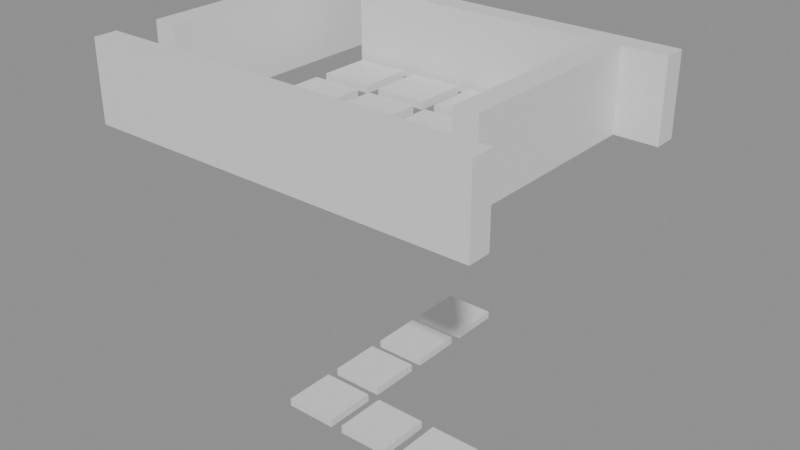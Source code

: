 # Source: building_lego.blend  (saved by Blender 5.0.119; exported with 4.5.12 LTS)
import bpy
from mathutils import Matrix  # noqa: F401  (used for matrix-valued properties, if any)

bpy.ops.wm.read_factory_settings(use_empty=True)
scene = bpy.context.scene
scene.name = 'Scene'

# ---- collections
col_01_paredes_externas = bpy.data.collections.new('01_Paredes_Externas'); scene.collection.children.link(col_01_paredes_externas)
col_04_moveis_decoracoes = bpy.data.collections.new('04_Moveis_Decoracoes'); scene.collection.children.link(col_04_moveis_decoracoes)

# ---- materials (node trees are filled in below, after node groups)
mat_mat_parede_externa = bpy.data.materials.new('Mat_Parede_Externa')
mat_mat_moveis = bpy.data.materials.new('Mat_Moveis')

# ---- material node trees
mat_mat_parede_externa.use_nodes = True; mat_mat_parede_externa.node_tree.nodes.clear()
_N = mat_mat_parede_externa.node_tree.nodes; _L = mat_mat_parede_externa.node_tree.links
n0 = _N.new('ShaderNodeBsdfPrincipled'); n0.name = 'BSDF - Pré-fundamentado'; n0.location = (-200, 100)
n1 = _N.new('ShaderNodeOutputMaterial'); n1.name = 'Saída de material'; n1.location = (200, 100)
_L.new(n0.outputs[0], n1.inputs[0])
n1.is_active_output = True
mat_mat_moveis.use_nodes = True; mat_mat_moveis.node_tree.nodes.clear()
_N = mat_mat_moveis.node_tree.nodes; _L = mat_mat_moveis.node_tree.links
n0 = _N.new('ShaderNodeBsdfPrincipled'); n0.name = 'BSDF - Pré-fundamentado'; n0.location = (-200, 100)
n1 = _N.new('ShaderNodeOutputMaterial'); n1.name = 'Saída de material'; n1.location = (200, 100)
_L.new(n0.outputs[0], n1.inputs[0])
n1.is_active_output = True

# ---- meshes
me_bloco_sandstone_post_1600_2745_z30 = bpy.data.meshes.new('Bloco_sandstone_post_1600_2745_z30')
me_bloco_sandstone_post_1600_2745_z30.from_pydata([(-0.5, -0.175, -0.6), (0.5, -0.175, -0.6), (0.5, 0.175, -0.6), (-0.5, 0.175, -0.6), (-0.5, -0.175, 0.6), (0.5, -0.175, 0.6), (0.5, 0.175, 0.6), (-0.5, 0.175, 0.6)], [], [(0, 1, 2, 3), (4, 7, 6, 5), (0, 4, 5, 1), (2, 6, 7, 3), (0, 3, 7, 4), (1, 5, 6, 2)])
me_bloco_sandstone_post_1600_2745_z30.materials.append(mat_mat_parede_externa)
me_bloco_sandstone_post_1600_2745_z30.update()
me_bloco_sandstone_wall_1601_2745_z30 = bpy.data.meshes.new('Bloco_sandstone_wall_1601_2745_z30')
me_bloco_sandstone_wall_1601_2745_z30.from_pydata([(-0.5, -0.175, -0.6), (0.5, -0.175, -0.6), (0.5, 0.175, -0.6), (-0.5, 0.175, -0.6), (-0.5, -0.175, 0.6), (0.5, -0.175, 0.6), (0.5, 0.175, 0.6), (-0.5, 0.175, 0.6)], [], [(0, 1, 2, 3), (4, 7, 6, 5), (0, 4, 5, 1), (2, 6, 7, 3), (0, 3, 7, 4), (1, 5, 6, 2)])
me_bloco_sandstone_wall_1601_2745_z30.materials.append(mat_mat_parede_externa)
me_bloco_sandstone_wall_1601_2745_z30.update()
me_bloco_sandstone_wall_1602_2745_z30 = bpy.data.meshes.new('Bloco_sandstone_wall_1602_2745_z30')
me_bloco_sandstone_wall_1602_2745_z30.from_pydata([(-0.5, -0.175, -0.6), (0.5, -0.175, -0.6), (0.5, 0.175, -0.6), (-0.5, 0.175, -0.6), (-0.5, -0.175, 0.6), (0.5, -0.175, 0.6), (0.5, 0.175, 0.6), (-0.5, 0.175, 0.6)], [], [(0, 1, 2, 3), (4, 7, 6, 5), (0, 4, 5, 1), (2, 6, 7, 3), (0, 3, 7, 4), (1, 5, 6, 2)])
me_bloco_sandstone_wall_1602_2745_z30.materials.append(mat_mat_parede_externa)
me_bloco_sandstone_wall_1602_2745_z30.update()
me_bloco_sandstone_wall_1603_2745_z30 = bpy.data.meshes.new('Bloco_sandstone_wall_1603_2745_z30')
me_bloco_sandstone_wall_1603_2745_z30.from_pydata([(-0.5, -0.175, -0.6), (0.5, -0.175, -0.6), (0.5, 0.175, -0.6), (-0.5, 0.175, -0.6), (-0.5, -0.175, 0.6), (0.5, -0.175, 0.6), (0.5, 0.175, 0.6), (-0.5, 0.175, 0.6)], [], [(0, 1, 2, 3), (4, 7, 6, 5), (0, 4, 5, 1), (2, 6, 7, 3), (0, 3, 7, 4), (1, 5, 6, 2)])
me_bloco_sandstone_wall_1603_2745_z30.materials.append(mat_mat_parede_externa)
me_bloco_sandstone_wall_1603_2745_z30.update()
me_bloco_sandstone_wall_1604_2745_z30 = bpy.data.meshes.new('Bloco_sandstone_wall_1604_2745_z30')
me_bloco_sandstone_wall_1604_2745_z30.from_pydata([(-0.5, -0.175, -0.6), (0.5, -0.175, -0.6), (0.5, 0.175, -0.6), (-0.5, 0.175, -0.6), (-0.5, -0.175, 0.6), (0.5, -0.175, 0.6), (0.5, 0.175, 0.6), (-0.5, 0.175, 0.6)], [], [(0, 1, 2, 3), (4, 7, 6, 5), (0, 4, 5, 1), (2, 6, 7, 3), (0, 3, 7, 4), (1, 5, 6, 2)])
me_bloco_sandstone_wall_1604_2745_z30.materials.append(mat_mat_parede_externa)
me_bloco_sandstone_wall_1604_2745_z30.update()
me_bloco_sandstone_wall_1605_2745_z30 = bpy.data.meshes.new('Bloco_sandstone_wall_1605_2745_z30')
me_bloco_sandstone_wall_1605_2745_z30.from_pydata([(-0.5, -0.175, -0.6), (0.5, -0.175, -0.6), (0.5, 0.175, -0.6), (-0.5, 0.175, -0.6), (-0.5, -0.175, 0.6), (0.5, -0.175, 0.6), (0.5, 0.175, 0.6), (-0.5, 0.175, 0.6)], [], [(0, 1, 2, 3), (4, 7, 6, 5), (0, 4, 5, 1), (2, 6, 7, 3), (0, 3, 7, 4), (1, 5, 6, 2)])
me_bloco_sandstone_wall_1605_2745_z30.materials.append(mat_mat_parede_externa)
me_bloco_sandstone_wall_1605_2745_z30.update()
me_bloco_sandstone_wall_1601_2749_z30 = bpy.data.meshes.new('Bloco_sandstone_wall_1601_2749_z30')
me_bloco_sandstone_wall_1601_2749_z30.from_pydata([(-0.5, -0.175, -0.6), (0.5, -0.175, -0.6), (0.5, 0.175, -0.6), (-0.5, 0.175, -0.6), (-0.5, -0.175, 0.6), (0.5, -0.175, 0.6), (0.5, 0.175, 0.6), (-0.5, 0.175, 0.6)], [], [(0, 1, 2, 3), (4, 7, 6, 5), (0, 4, 5, 1), (2, 6, 7, 3), (0, 3, 7, 4), (1, 5, 6, 2)])
me_bloco_sandstone_wall_1601_2749_z30.materials.append(mat_mat_parede_externa)
me_bloco_sandstone_wall_1601_2749_z30.update()
me_bloco_sandstone_wall_1602_2749_z30 = bpy.data.meshes.new('Bloco_sandstone_wall_1602_2749_z30')
me_bloco_sandstone_wall_1602_2749_z30.from_pydata([(-0.5, -0.175, -0.6), (0.5, -0.175, -0.6), (0.5, 0.175, -0.6), (-0.5, 0.175, -0.6), (-0.5, -0.175, 0.6), (0.5, -0.175, 0.6), (0.5, 0.175, 0.6), (-0.5, 0.175, 0.6)], [], [(0, 1, 2, 3), (4, 7, 6, 5), (0, 4, 5, 1), (2, 6, 7, 3), (0, 3, 7, 4), (1, 5, 6, 2)])
me_bloco_sandstone_wall_1602_2749_z30.materials.append(mat_mat_parede_externa)
me_bloco_sandstone_wall_1602_2749_z30.update()
me_bloco_sandstone_wall_1603_2749_z30 = bpy.data.meshes.new('Bloco_sandstone_wall_1603_2749_z30')
me_bloco_sandstone_wall_1603_2749_z30.from_pydata([(-0.5, -0.175, -0.6), (0.5, -0.175, -0.6), (0.5, 0.175, -0.6), (-0.5, 0.175, -0.6), (-0.5, -0.175, 0.6), (0.5, -0.175, 0.6), (0.5, 0.175, 0.6), (-0.5, 0.175, 0.6)], [], [(0, 1, 2, 3), (4, 7, 6, 5), (0, 4, 5, 1), (2, 6, 7, 3), (0, 3, 7, 4), (1, 5, 6, 2)])
me_bloco_sandstone_wall_1603_2749_z30.materials.append(mat_mat_parede_externa)
me_bloco_sandstone_wall_1603_2749_z30.update()
me_bloco_sandstone_wall_1604_2749_z30 = bpy.data.meshes.new('Bloco_sandstone_wall_1604_2749_z30')
me_bloco_sandstone_wall_1604_2749_z30.from_pydata([(-0.5, -0.175, -0.6), (0.5, -0.175, -0.6), (0.5, 0.175, -0.6), (-0.5, 0.175, -0.6), (-0.5, -0.175, 0.6), (0.5, -0.175, 0.6), (0.5, 0.175, 0.6), (-0.5, 0.175, 0.6)], [], [(0, 1, 2, 3), (4, 7, 6, 5), (0, 4, 5, 1), (2, 6, 7, 3), (0, 3, 7, 4), (1, 5, 6, 2)])
me_bloco_sandstone_wall_1604_2749_z30.materials.append(mat_mat_parede_externa)
me_bloco_sandstone_wall_1604_2749_z30.update()
me_bloco_sandstone_wall_1605_2749_z30 = bpy.data.meshes.new('Bloco_sandstone_wall_1605_2749_z30')
me_bloco_sandstone_wall_1605_2749_z30.from_pydata([(-0.5, -0.175, -0.6), (0.5, -0.175, -0.6), (0.5, 0.175, -0.6), (-0.5, 0.175, -0.6), (-0.5, -0.175, 0.6), (0.5, -0.175, 0.6), (0.5, 0.175, 0.6), (-0.5, 0.175, 0.6)], [], [(0, 1, 2, 3), (4, 7, 6, 5), (0, 4, 5, 1), (2, 6, 7, 3), (0, 3, 7, 4), (1, 5, 6, 2)])
me_bloco_sandstone_wall_1605_2749_z30.materials.append(mat_mat_parede_externa)
me_bloco_sandstone_wall_1605_2749_z30.update()
me_bloco_sandstone_wall_1600_2746_z30 = bpy.data.meshes.new('Bloco_sandstone_wall_1600_2746_z30')
me_bloco_sandstone_wall_1600_2746_z30.from_pydata([(-0.175, -0.5, -0.6), (0.175, -0.5, -0.6), (0.175, 0.5, -0.6), (-0.175, 0.5, -0.6), (-0.175, -0.5, 0.6), (0.175, -0.5, 0.6), (0.175, 0.5, 0.6), (-0.175, 0.5, 0.6)], [], [(0, 1, 2, 3), (4, 7, 6, 5), (0, 4, 5, 1), (2, 6, 7, 3), (0, 3, 7, 4), (1, 5, 6, 2)])
me_bloco_sandstone_wall_1600_2746_z30.materials.append(mat_mat_parede_externa)
me_bloco_sandstone_wall_1600_2746_z30.update()
me_bloco_sandstone_wall_1600_2747_z30 = bpy.data.meshes.new('Bloco_sandstone_wall_1600_2747_z30')
me_bloco_sandstone_wall_1600_2747_z30.from_pydata([(-0.175, -0.5, -0.6), (0.175, -0.5, -0.6), (0.175, 0.5, -0.6), (-0.175, 0.5, -0.6), (-0.175, -0.5, 0.6), (0.175, -0.5, 0.6), (0.175, 0.5, 0.6), (-0.175, 0.5, 0.6)], [], [(0, 1, 2, 3), (4, 7, 6, 5), (0, 4, 5, 1), (2, 6, 7, 3), (0, 3, 7, 4), (1, 5, 6, 2)])
me_bloco_sandstone_wall_1600_2747_z30.materials.append(mat_mat_parede_externa)
me_bloco_sandstone_wall_1600_2747_z30.update()
me_bloco_sandstone_wall_1600_2748_z30 = bpy.data.meshes.new('Bloco_sandstone_wall_1600_2748_z30')
me_bloco_sandstone_wall_1600_2748_z30.from_pydata([(-0.175, -0.5, -0.6), (0.175, -0.5, -0.6), (0.175, 0.5, -0.6), (-0.175, 0.5, -0.6), (-0.175, -0.5, 0.6), (0.175, -0.5, 0.6), (0.175, 0.5, 0.6), (-0.175, 0.5, 0.6)], [], [(0, 1, 2, 3), (4, 7, 6, 5), (0, 4, 5, 1), (2, 6, 7, 3), (0, 3, 7, 4), (1, 5, 6, 2)])
me_bloco_sandstone_wall_1600_2748_z30.materials.append(mat_mat_parede_externa)
me_bloco_sandstone_wall_1600_2748_z30.update()
me_bloco_sandstone_wall_1600_2749_z30 = bpy.data.meshes.new('Bloco_sandstone_wall_1600_2749_z30')
me_bloco_sandstone_wall_1600_2749_z30.from_pydata([(-0.175, -0.5, -0.6), (0.175, -0.5, -0.6), (0.175, 0.5, -0.6), (-0.175, 0.5, -0.6), (-0.175, -0.5, 0.6), (0.175, -0.5, 0.6), (0.175, 0.5, 0.6), (-0.175, 0.5, 0.6)], [], [(0, 1, 2, 3), (4, 7, 6, 5), (0, 4, 5, 1), (2, 6, 7, 3), (0, 3, 7, 4), (1, 5, 6, 2)])
me_bloco_sandstone_wall_1600_2749_z30.materials.append(mat_mat_parede_externa)
me_bloco_sandstone_wall_1600_2749_z30.update()
me_bloco_sandstone_wall_1605_2746_z30 = bpy.data.meshes.new('Bloco_sandstone_wall_1605_2746_z30')
me_bloco_sandstone_wall_1605_2746_z30.from_pydata([(-0.175, -0.5, -0.6), (0.175, -0.5, -0.6), (0.175, 0.5, -0.6), (-0.175, 0.5, -0.6), (-0.175, -0.5, 0.6), (0.175, -0.5, 0.6), (0.175, 0.5, 0.6), (-0.175, 0.5, 0.6)], [], [(0, 1, 2, 3), (4, 7, 6, 5), (0, 4, 5, 1), (2, 6, 7, 3), (0, 3, 7, 4), (1, 5, 6, 2)])
me_bloco_sandstone_wall_1605_2746_z30.materials.append(mat_mat_parede_externa)
me_bloco_sandstone_wall_1605_2746_z30.update()
me_bloco_sandstone_wall_1605_2747_z30 = bpy.data.meshes.new('Bloco_sandstone_wall_1605_2747_z30')
me_bloco_sandstone_wall_1605_2747_z30.from_pydata([(-0.175, -0.5, -0.6), (0.175, -0.5, -0.6), (0.175, 0.5, -0.6), (-0.175, 0.5, -0.6), (-0.175, -0.5, 0.6), (0.175, -0.5, 0.6), (0.175, 0.5, 0.6), (-0.175, 0.5, 0.6)], [], [(0, 1, 2, 3), (4, 7, 6, 5), (0, 4, 5, 1), (2, 6, 7, 3), (0, 3, 7, 4), (1, 5, 6, 2)])
me_bloco_sandstone_wall_1605_2747_z30.materials.append(mat_mat_parede_externa)
me_bloco_sandstone_wall_1605_2747_z30.update()
me_bloco_sandstone_wall_1605_2748_z30 = bpy.data.meshes.new('Bloco_sandstone_wall_1605_2748_z30')
me_bloco_sandstone_wall_1605_2748_z30.from_pydata([(-0.175, -0.5, -0.6), (0.175, -0.5, -0.6), (0.175, 0.5, -0.6), (-0.175, 0.5, -0.6), (-0.175, -0.5, 0.6), (0.175, -0.5, 0.6), (0.175, 0.5, 0.6), (-0.175, 0.5, 0.6)], [], [(0, 1, 2, 3), (4, 7, 6, 5), (0, 4, 5, 1), (2, 6, 7, 3), (0, 3, 7, 4), (1, 5, 6, 2)])
me_bloco_sandstone_wall_1605_2748_z30.materials.append(mat_mat_parede_externa)
me_bloco_sandstone_wall_1605_2748_z30.update()
me_movel_water_1601_2746_z30 = bpy.data.meshes.new('Movel_water_1601_2746_z30')
me_movel_water_1601_2746_z30.from_pydata([(-0.4, -0.4, -0.06), (0.4, -0.4, -0.06), (0.4, 0.4, -0.06), (-0.4, 0.4, -0.06), (-0.4, -0.4, 0.06), (0.4, -0.4, 0.06), (0.4, 0.4, 0.06), (-0.4, 0.4, 0.06)], [], [(0, 1, 2, 3), (4, 7, 6, 5), (0, 4, 5, 1), (2, 6, 7, 3), (0, 3, 7, 4), (1, 5, 6, 2)])
me_movel_water_1601_2746_z30.materials.append(mat_mat_moveis)
me_movel_water_1601_2746_z30.update()
me_movel_water_1602_2746_z_5 = bpy.data.meshes.new('Movel_water_1602_2746_z-5')
me_movel_water_1602_2746_z_5.from_pydata([(-0.4, -0.4, -0.06), (0.4, -0.4, -0.06), (0.4, 0.4, -0.06), (-0.4, 0.4, -0.06), (-0.4, -0.4, 0.06), (0.4, -0.4, 0.06), (0.4, 0.4, 0.06), (-0.4, 0.4, 0.06)], [], [(0, 1, 2, 3), (4, 7, 6, 5), (0, 4, 5, 1), (2, 6, 7, 3), (0, 3, 7, 4), (1, 5, 6, 2)])
me_movel_water_1602_2746_z_5.materials.append(mat_mat_moveis)
me_movel_water_1602_2746_z_5.update()
me_movel_water_1602_2746_z30 = bpy.data.meshes.new('Movel_water_1602_2746_z30')
me_movel_water_1602_2746_z30.from_pydata([(-0.4, -0.4, -0.06), (0.4, -0.4, -0.06), (0.4, 0.4, -0.06), (-0.4, 0.4, -0.06), (-0.4, -0.4, 0.06), (0.4, -0.4, 0.06), (0.4, 0.4, 0.06), (-0.4, 0.4, 0.06)], [], [(0, 1, 2, 3), (4, 7, 6, 5), (0, 4, 5, 1), (2, 6, 7, 3), (0, 3, 7, 4), (1, 5, 6, 2)])
me_movel_water_1602_2746_z30.materials.append(mat_mat_moveis)
me_movel_water_1602_2746_z30.update()
me_movel_water_1603_2746_z_5 = bpy.data.meshes.new('Movel_water_1603_2746_z-5')
me_movel_water_1603_2746_z_5.from_pydata([(-0.4, -0.4, -0.06), (0.4, -0.4, -0.06), (0.4, 0.4, -0.06), (-0.4, 0.4, -0.06), (-0.4, -0.4, 0.06), (0.4, -0.4, 0.06), (0.4, 0.4, 0.06), (-0.4, 0.4, 0.06)], [], [(0, 1, 2, 3), (4, 7, 6, 5), (0, 4, 5, 1), (2, 6, 7, 3), (0, 3, 7, 4), (1, 5, 6, 2)])
me_movel_water_1603_2746_z_5.materials.append(mat_mat_moveis)
me_movel_water_1603_2746_z_5.update()
me_movel_water_1603_2746_z30 = bpy.data.meshes.new('Movel_water_1603_2746_z30')
me_movel_water_1603_2746_z30.from_pydata([(-0.4, -0.4, -0.06), (0.4, -0.4, -0.06), (0.4, 0.4, -0.06), (-0.4, 0.4, -0.06), (-0.4, -0.4, 0.06), (0.4, -0.4, 0.06), (0.4, 0.4, 0.06), (-0.4, 0.4, 0.06)], [], [(0, 1, 2, 3), (4, 7, 6, 5), (0, 4, 5, 1), (2, 6, 7, 3), (0, 3, 7, 4), (1, 5, 6, 2)])
me_movel_water_1603_2746_z30.materials.append(mat_mat_moveis)
me_movel_water_1603_2746_z30.update()
me_movel_water_1604_2746_z_5 = bpy.data.meshes.new('Movel_water_1604_2746_z-5')
me_movel_water_1604_2746_z_5.from_pydata([(-0.4, -0.4, -0.06), (0.4, -0.4, -0.06), (0.4, 0.4, -0.06), (-0.4, 0.4, -0.06), (-0.4, -0.4, 0.06), (0.4, -0.4, 0.06), (0.4, 0.4, 0.06), (-0.4, 0.4, 0.06)], [], [(0, 1, 2, 3), (4, 7, 6, 5), (0, 4, 5, 1), (2, 6, 7, 3), (0, 3, 7, 4), (1, 5, 6, 2)])
me_movel_water_1604_2746_z_5.materials.append(mat_mat_moveis)
me_movel_water_1604_2746_z_5.update()
me_movel_water_1604_2746_z30 = bpy.data.meshes.new('Movel_water_1604_2746_z30')
me_movel_water_1604_2746_z30.from_pydata([(-0.4, -0.4, -0.06), (0.4, -0.4, -0.06), (0.4, 0.4, -0.06), (-0.4, 0.4, -0.06), (-0.4, -0.4, 0.06), (0.4, -0.4, 0.06), (0.4, 0.4, 0.06), (-0.4, 0.4, 0.06)], [], [(0, 1, 2, 3), (4, 7, 6, 5), (0, 4, 5, 1), (2, 6, 7, 3), (0, 3, 7, 4), (1, 5, 6, 2)])
me_movel_water_1604_2746_z30.materials.append(mat_mat_moveis)
me_movel_water_1604_2746_z30.update()
me_movel_water_1605_2746_z_5 = bpy.data.meshes.new('Movel_water_1605_2746_z-5')
me_movel_water_1605_2746_z_5.from_pydata([(-0.4, -0.4, -0.06), (0.4, -0.4, -0.06), (0.4, 0.4, -0.06), (-0.4, 0.4, -0.06), (-0.4, -0.4, 0.06), (0.4, -0.4, 0.06), (0.4, 0.4, 0.06), (-0.4, 0.4, 0.06)], [], [(0, 1, 2, 3), (4, 7, 6, 5), (0, 4, 5, 1), (2, 6, 7, 3), (0, 3, 7, 4), (1, 5, 6, 2)])
me_movel_water_1605_2746_z_5.materials.append(mat_mat_moveis)
me_movel_water_1605_2746_z_5.update()
me_movel_water_1601_2747_z30 = bpy.data.meshes.new('Movel_water_1601_2747_z30')
me_movel_water_1601_2747_z30.from_pydata([(-0.4, -0.4, -0.06), (0.4, -0.4, -0.06), (0.4, 0.4, -0.06), (-0.4, 0.4, -0.06), (-0.4, -0.4, 0.06), (0.4, -0.4, 0.06), (0.4, 0.4, 0.06), (-0.4, 0.4, 0.06)], [], [(0, 1, 2, 3), (4, 7, 6, 5), (0, 4, 5, 1), (2, 6, 7, 3), (0, 3, 7, 4), (1, 5, 6, 2)])
me_movel_water_1601_2747_z30.materials.append(mat_mat_moveis)
me_movel_water_1601_2747_z30.update()
me_movel_water_1602_2747_z_5 = bpy.data.meshes.new('Movel_water_1602_2747_z-5')
me_movel_water_1602_2747_z_5.from_pydata([(-0.4, -0.4, -0.06), (0.4, -0.4, -0.06), (0.4, 0.4, -0.06), (-0.4, 0.4, -0.06), (-0.4, -0.4, 0.06), (0.4, -0.4, 0.06), (0.4, 0.4, 0.06), (-0.4, 0.4, 0.06)], [], [(0, 1, 2, 3), (4, 7, 6, 5), (0, 4, 5, 1), (2, 6, 7, 3), (0, 3, 7, 4), (1, 5, 6, 2)])
me_movel_water_1602_2747_z_5.materials.append(mat_mat_moveis)
me_movel_water_1602_2747_z_5.update()
me_movel_water_1602_2747_z30 = bpy.data.meshes.new('Movel_water_1602_2747_z30')
me_movel_water_1602_2747_z30.from_pydata([(-0.4, -0.4, -0.06), (0.4, -0.4, -0.06), (0.4, 0.4, -0.06), (-0.4, 0.4, -0.06), (-0.4, -0.4, 0.06), (0.4, -0.4, 0.06), (0.4, 0.4, 0.06), (-0.4, 0.4, 0.06)], [], [(0, 1, 2, 3), (4, 7, 6, 5), (0, 4, 5, 1), (2, 6, 7, 3), (0, 3, 7, 4), (1, 5, 6, 2)])
me_movel_water_1602_2747_z30.materials.append(mat_mat_moveis)
me_movel_water_1602_2747_z30.update()
me_movel_water_1603_2747_z30 = bpy.data.meshes.new('Movel_water_1603_2747_z30')
me_movel_water_1603_2747_z30.from_pydata([(-0.4, -0.4, -0.06), (0.4, -0.4, -0.06), (0.4, 0.4, -0.06), (-0.4, 0.4, -0.06), (-0.4, -0.4, 0.06), (0.4, -0.4, 0.06), (0.4, 0.4, 0.06), (-0.4, 0.4, 0.06)], [], [(0, 1, 2, 3), (4, 7, 6, 5), (0, 4, 5, 1), (2, 6, 7, 3), (0, 3, 7, 4), (1, 5, 6, 2)])
me_movel_water_1603_2747_z30.materials.append(mat_mat_moveis)
me_movel_water_1603_2747_z30.update()
me_movel_water_1604_2747_z30 = bpy.data.meshes.new('Movel_water_1604_2747_z30')
me_movel_water_1604_2747_z30.from_pydata([(-0.4, -0.4, -0.06), (0.4, -0.4, -0.06), (0.4, 0.4, -0.06), (-0.4, 0.4, -0.06), (-0.4, -0.4, 0.06), (0.4, -0.4, 0.06), (0.4, 0.4, 0.06), (-0.4, 0.4, 0.06)], [], [(0, 1, 2, 3), (4, 7, 6, 5), (0, 4, 5, 1), (2, 6, 7, 3), (0, 3, 7, 4), (1, 5, 6, 2)])
me_movel_water_1604_2747_z30.materials.append(mat_mat_moveis)
me_movel_water_1604_2747_z30.update()
me_movel_water_1601_2748_z30 = bpy.data.meshes.new('Movel_water_1601_2748_z30')
me_movel_water_1601_2748_z30.from_pydata([(-0.4, -0.4, -0.06), (0.4, -0.4, -0.06), (0.4, 0.4, -0.06), (-0.4, 0.4, -0.06), (-0.4, -0.4, 0.06), (0.4, -0.4, 0.06), (0.4, 0.4, 0.06), (-0.4, 0.4, 0.06)], [], [(0, 1, 2, 3), (4, 7, 6, 5), (0, 4, 5, 1), (2, 6, 7, 3), (0, 3, 7, 4), (1, 5, 6, 2)])
me_movel_water_1601_2748_z30.materials.append(mat_mat_moveis)
me_movel_water_1601_2748_z30.update()
me_movel_water_1602_2748_z_5 = bpy.data.meshes.new('Movel_water_1602_2748_z-5')
me_movel_water_1602_2748_z_5.from_pydata([(-0.4, -0.4, -0.06), (0.4, -0.4, -0.06), (0.4, 0.4, -0.06), (-0.4, 0.4, -0.06), (-0.4, -0.4, 0.06), (0.4, -0.4, 0.06), (0.4, 0.4, 0.06), (-0.4, 0.4, 0.06)], [], [(0, 1, 2, 3), (4, 7, 6, 5), (0, 4, 5, 1), (2, 6, 7, 3), (0, 3, 7, 4), (1, 5, 6, 2)])
me_movel_water_1602_2748_z_5.materials.append(mat_mat_moveis)
me_movel_water_1602_2748_z_5.update()
me_movel_water_1602_2748_z30 = bpy.data.meshes.new('Movel_water_1602_2748_z30')
me_movel_water_1602_2748_z30.from_pydata([(-0.4, -0.4, -0.06), (0.4, -0.4, -0.06), (0.4, 0.4, -0.06), (-0.4, 0.4, -0.06), (-0.4, -0.4, 0.06), (0.4, -0.4, 0.06), (0.4, 0.4, 0.06), (-0.4, 0.4, 0.06)], [], [(0, 1, 2, 3), (4, 7, 6, 5), (0, 4, 5, 1), (2, 6, 7, 3), (0, 3, 7, 4), (1, 5, 6, 2)])
me_movel_water_1602_2748_z30.materials.append(mat_mat_moveis)
me_movel_water_1602_2748_z30.update()
me_movel_water_1603_2748_z30 = bpy.data.meshes.new('Movel_water_1603_2748_z30')
me_movel_water_1603_2748_z30.from_pydata([(-0.4, -0.4, -0.06), (0.4, -0.4, -0.06), (0.4, 0.4, -0.06), (-0.4, 0.4, -0.06), (-0.4, -0.4, 0.06), (0.4, -0.4, 0.06), (0.4, 0.4, 0.06), (-0.4, 0.4, 0.06)], [], [(0, 1, 2, 3), (4, 7, 6, 5), (0, 4, 5, 1), (2, 6, 7, 3), (0, 3, 7, 4), (1, 5, 6, 2)])
me_movel_water_1603_2748_z30.materials.append(mat_mat_moveis)
me_movel_water_1603_2748_z30.update()
me_movel_water_1604_2748_z30 = bpy.data.meshes.new('Movel_water_1604_2748_z30')
me_movel_water_1604_2748_z30.from_pydata([(-0.4, -0.4, -0.06), (0.4, -0.4, -0.06), (0.4, 0.4, -0.06), (-0.4, 0.4, -0.06), (-0.4, -0.4, 0.06), (0.4, -0.4, 0.06), (0.4, 0.4, 0.06), (-0.4, 0.4, 0.06)], [], [(0, 1, 2, 3), (4, 7, 6, 5), (0, 4, 5, 1), (2, 6, 7, 3), (0, 3, 7, 4), (1, 5, 6, 2)])
me_movel_water_1604_2748_z30.materials.append(mat_mat_moveis)
me_movel_water_1604_2748_z30.update()
me_movel_water_1602_2749_z_5 = bpy.data.meshes.new('Movel_water_1602_2749_z-5')
me_movel_water_1602_2749_z_5.from_pydata([(-0.4, -0.4, -0.06), (0.4, -0.4, -0.06), (0.4, 0.4, -0.06), (-0.4, 0.4, -0.06), (-0.4, -0.4, 0.06), (0.4, -0.4, 0.06), (0.4, 0.4, 0.06), (-0.4, 0.4, 0.06)], [], [(0, 1, 2, 3), (4, 7, 6, 5), (0, 4, 5, 1), (2, 6, 7, 3), (0, 3, 7, 4), (1, 5, 6, 2)])
me_movel_water_1602_2749_z_5.materials.append(mat_mat_moveis)
me_movel_water_1602_2749_z_5.update()

# ---- objects
ob_parede_externa_norte_y2745_x1600_1605 = bpy.data.objects.new('Parede_Externa_Norte_Y2745_X1600_1605', None)
ob_bloco_sandstone_post_1600_2745_z30 = bpy.data.objects.new('Bloco_sandstone_post_1600_2745_z30', me_bloco_sandstone_post_1600_2745_z30)
ob_bloco_sandstone_wall_1601_2745_z30 = bpy.data.objects.new('Bloco_sandstone_wall_1601_2745_z30', me_bloco_sandstone_wall_1601_2745_z30)
ob_bloco_sandstone_wall_1602_2745_z30 = bpy.data.objects.new('Bloco_sandstone_wall_1602_2745_z30', me_bloco_sandstone_wall_1602_2745_z30)
ob_bloco_sandstone_wall_1603_2745_z30 = bpy.data.objects.new('Bloco_sandstone_wall_1603_2745_z30', me_bloco_sandstone_wall_1603_2745_z30)
ob_bloco_sandstone_wall_1604_2745_z30 = bpy.data.objects.new('Bloco_sandstone_wall_1604_2745_z30', me_bloco_sandstone_wall_1604_2745_z30)
ob_bloco_sandstone_wall_1605_2745_z30 = bpy.data.objects.new('Bloco_sandstone_wall_1605_2745_z30', me_bloco_sandstone_wall_1605_2745_z30)
ob_parede_externa_sul_y2749_x1601_1605 = bpy.data.objects.new('Parede_Externa_Sul_Y2749_X1601_1605', None)
ob_bloco_sandstone_wall_1601_2749_z30 = bpy.data.objects.new('Bloco_sandstone_wall_1601_2749_z30', me_bloco_sandstone_wall_1601_2749_z30)
ob_bloco_sandstone_wall_1602_2749_z30 = bpy.data.objects.new('Bloco_sandstone_wall_1602_2749_z30', me_bloco_sandstone_wall_1602_2749_z30)
ob_bloco_sandstone_wall_1603_2749_z30 = bpy.data.objects.new('Bloco_sandstone_wall_1603_2749_z30', me_bloco_sandstone_wall_1603_2749_z30)
ob_bloco_sandstone_wall_1604_2749_z30 = bpy.data.objects.new('Bloco_sandstone_wall_1604_2749_z30', me_bloco_sandstone_wall_1604_2749_z30)
ob_bloco_sandstone_wall_1605_2749_z30 = bpy.data.objects.new('Bloco_sandstone_wall_1605_2749_z30', me_bloco_sandstone_wall_1605_2749_z30)
ob_parede_externa_oeste_x1600_y2746_2749 = bpy.data.objects.new('Parede_Externa_Oeste_X1600_Y2746_2749', None)
ob_bloco_sandstone_wall_1600_2746_z30 = bpy.data.objects.new('Bloco_sandstone_wall_1600_2746_z30', me_bloco_sandstone_wall_1600_2746_z30)
ob_bloco_sandstone_wall_1600_2747_z30 = bpy.data.objects.new('Bloco_sandstone_wall_1600_2747_z30', me_bloco_sandstone_wall_1600_2747_z30)
ob_bloco_sandstone_wall_1600_2748_z30 = bpy.data.objects.new('Bloco_sandstone_wall_1600_2748_z30', me_bloco_sandstone_wall_1600_2748_z30)
ob_bloco_sandstone_wall_1600_2749_z30 = bpy.data.objects.new('Bloco_sandstone_wall_1600_2749_z30', me_bloco_sandstone_wall_1600_2749_z30)
ob_parede_externa_leste_x1605_y2746_2748 = bpy.data.objects.new('Parede_Externa_Leste_X1605_Y2746_2748', None)
ob_bloco_sandstone_wall_1605_2746_z30 = bpy.data.objects.new('Bloco_sandstone_wall_1605_2746_z30', me_bloco_sandstone_wall_1605_2746_z30)
ob_bloco_sandstone_wall_1605_2747_z30 = bpy.data.objects.new('Bloco_sandstone_wall_1605_2747_z30', me_bloco_sandstone_wall_1605_2747_z30)
ob_bloco_sandstone_wall_1605_2748_z30 = bpy.data.objects.new('Bloco_sandstone_wall_1605_2748_z30', me_bloco_sandstone_wall_1605_2748_z30)
ob_moveis_decoracoes = bpy.data.objects.new('Moveis_Decoracoes', None)
ob_movel_water_1601_2746_z30 = bpy.data.objects.new('Movel_water_1601_2746_z30', me_movel_water_1601_2746_z30)
ob_movel_water_1602_2746_z_5 = bpy.data.objects.new('Movel_water_1602_2746_z-5', me_movel_water_1602_2746_z_5)
ob_movel_water_1602_2746_z30 = bpy.data.objects.new('Movel_water_1602_2746_z30', me_movel_water_1602_2746_z30)
ob_movel_water_1603_2746_z_5 = bpy.data.objects.new('Movel_water_1603_2746_z-5', me_movel_water_1603_2746_z_5)
ob_movel_water_1603_2746_z30 = bpy.data.objects.new('Movel_water_1603_2746_z30', me_movel_water_1603_2746_z30)
ob_movel_water_1604_2746_z_5 = bpy.data.objects.new('Movel_water_1604_2746_z-5', me_movel_water_1604_2746_z_5)
ob_movel_water_1604_2746_z30 = bpy.data.objects.new('Movel_water_1604_2746_z30', me_movel_water_1604_2746_z30)
ob_movel_water_1605_2746_z_5 = bpy.data.objects.new('Movel_water_1605_2746_z-5', me_movel_water_1605_2746_z_5)
ob_movel_water_1601_2747_z30 = bpy.data.objects.new('Movel_water_1601_2747_z30', me_movel_water_1601_2747_z30)
ob_movel_water_1602_2747_z_5 = bpy.data.objects.new('Movel_water_1602_2747_z-5', me_movel_water_1602_2747_z_5)
ob_movel_water_1602_2747_z30 = bpy.data.objects.new('Movel_water_1602_2747_z30', me_movel_water_1602_2747_z30)
ob_movel_water_1603_2747_z30 = bpy.data.objects.new('Movel_water_1603_2747_z30', me_movel_water_1603_2747_z30)
ob_movel_water_1604_2747_z30 = bpy.data.objects.new('Movel_water_1604_2747_z30', me_movel_water_1604_2747_z30)
ob_movel_water_1601_2748_z30 = bpy.data.objects.new('Movel_water_1601_2748_z30', me_movel_water_1601_2748_z30)
ob_movel_water_1602_2748_z_5 = bpy.data.objects.new('Movel_water_1602_2748_z-5', me_movel_water_1602_2748_z_5)
ob_movel_water_1602_2748_z30 = bpy.data.objects.new('Movel_water_1602_2748_z30', me_movel_water_1602_2748_z30)
ob_movel_water_1603_2748_z30 = bpy.data.objects.new('Movel_water_1603_2748_z30', me_movel_water_1603_2748_z30)
ob_movel_water_1604_2748_z30 = bpy.data.objects.new('Movel_water_1604_2748_z30', me_movel_water_1604_2748_z30)
ob_movel_water_1602_2749_z_5 = bpy.data.objects.new('Movel_water_1602_2749_z-5', me_movel_water_1602_2749_z_5)

# ---- transforms, parenting, visibility, modifiers, constraints
ob_parede_externa_norte_y2745_x1600_1605.location = (0.0, -2.0, 4.2)
ob_parede_externa_norte_y2745_x1600_1605.empty_display_type = 'CUBE'
ob_bloco_sandstone_post_1600_2745_z30.parent = ob_parede_externa_norte_y2745_x1600_1605
ob_bloco_sandstone_post_1600_2745_z30.matrix_parent_inverse = Matrix(((1.0, -0.0, 0.0, -0.0), (-0.0, 1.0, -0.0, 2.0), (0.0, -0.0, 1.0, -4.2), (-0.0, 0.0, -0.0, 1.0)))
ob_bloco_sandstone_post_1600_2745_z30.location = (-2.5, -2.325, 4.8)
ob_bloco_sandstone_wall_1601_2745_z30.parent = ob_parede_externa_norte_y2745_x1600_1605
ob_bloco_sandstone_wall_1601_2745_z30.matrix_parent_inverse = Matrix(((1.0, -0.0, 0.0, -0.0), (-0.0, 1.0, -0.0, 2.0), (0.0, -0.0, 1.0, -4.2), (-0.0, 0.0, -0.0, 1.0)))
ob_bloco_sandstone_wall_1601_2745_z30.location = (-1.5, -2.325, 4.8)
ob_bloco_sandstone_wall_1602_2745_z30.parent = ob_parede_externa_norte_y2745_x1600_1605
ob_bloco_sandstone_wall_1602_2745_z30.matrix_parent_inverse = Matrix(((1.0, -0.0, 0.0, -0.0), (-0.0, 1.0, -0.0, 2.0), (0.0, -0.0, 1.0, -4.2), (-0.0, 0.0, -0.0, 1.0)))
ob_bloco_sandstone_wall_1602_2745_z30.location = (-0.5, -2.325, 4.8)
ob_bloco_sandstone_wall_1603_2745_z30.parent = ob_parede_externa_norte_y2745_x1600_1605
ob_bloco_sandstone_wall_1603_2745_z30.matrix_parent_inverse = Matrix(((1.0, -0.0, 0.0, -0.0), (-0.0, 1.0, -0.0, 2.0), (0.0, -0.0, 1.0, -4.2), (-0.0, 0.0, -0.0, 1.0)))
ob_bloco_sandstone_wall_1603_2745_z30.location = (0.5, -2.325, 4.8)
ob_bloco_sandstone_wall_1604_2745_z30.parent = ob_parede_externa_norte_y2745_x1600_1605
ob_bloco_sandstone_wall_1604_2745_z30.matrix_parent_inverse = Matrix(((1.0, -0.0, 0.0, -0.0), (-0.0, 1.0, -0.0, 2.0), (0.0, -0.0, 1.0, -4.2), (-0.0, 0.0, -0.0, 1.0)))
ob_bloco_sandstone_wall_1604_2745_z30.location = (1.5, -2.325, 4.8)
ob_bloco_sandstone_wall_1605_2745_z30.parent = ob_parede_externa_norte_y2745_x1600_1605
ob_bloco_sandstone_wall_1605_2745_z30.matrix_parent_inverse = Matrix(((1.0, -0.0, 0.0, -0.0), (-0.0, 1.0, -0.0, 2.0), (0.0, -0.0, 1.0, -4.2), (-0.0, 0.0, -0.0, 1.0)))
ob_bloco_sandstone_wall_1605_2745_z30.location = (2.5, -2.325, 4.8)
ob_parede_externa_sul_y2749_x1601_1605.location = (0.5, 2.0, 4.2)
ob_parede_externa_sul_y2749_x1601_1605.empty_display_type = 'CUBE'
ob_bloco_sandstone_wall_1601_2749_z30.parent = ob_parede_externa_sul_y2749_x1601_1605
ob_bloco_sandstone_wall_1601_2749_z30.matrix_parent_inverse = Matrix(((1.0, -0.0, 0.0, -0.5), (-0.0, 1.0, -0.0, -2.0), (0.0, -0.0, 1.0, -4.2), (-0.0, 0.0, -0.0, 1.0)))
ob_bloco_sandstone_wall_1601_2749_z30.location = (-1.5, 1.675, 4.8)
ob_bloco_sandstone_wall_1602_2749_z30.parent = ob_parede_externa_sul_y2749_x1601_1605
ob_bloco_sandstone_wall_1602_2749_z30.matrix_parent_inverse = Matrix(((1.0, -0.0, 0.0, -0.5), (-0.0, 1.0, -0.0, -2.0), (0.0, -0.0, 1.0, -4.2), (-0.0, 0.0, -0.0, 1.0)))
ob_bloco_sandstone_wall_1602_2749_z30.location = (-0.5, 1.675, 4.8)
ob_bloco_sandstone_wall_1603_2749_z30.parent = ob_parede_externa_sul_y2749_x1601_1605
ob_bloco_sandstone_wall_1603_2749_z30.matrix_parent_inverse = Matrix(((1.0, -0.0, 0.0, -0.5), (-0.0, 1.0, -0.0, -2.0), (0.0, -0.0, 1.0, -4.2), (-0.0, 0.0, -0.0, 1.0)))
ob_bloco_sandstone_wall_1603_2749_z30.location = (0.5, 1.675, 4.8)
ob_bloco_sandstone_wall_1604_2749_z30.parent = ob_parede_externa_sul_y2749_x1601_1605
ob_bloco_sandstone_wall_1604_2749_z30.matrix_parent_inverse = Matrix(((1.0, -0.0, 0.0, -0.5), (-0.0, 1.0, -0.0, -2.0), (0.0, -0.0, 1.0, -4.2), (-0.0, 0.0, -0.0, 1.0)))
ob_bloco_sandstone_wall_1604_2749_z30.location = (1.5, 1.675, 4.8)
ob_bloco_sandstone_wall_1605_2749_z30.parent = ob_parede_externa_sul_y2749_x1601_1605
ob_bloco_sandstone_wall_1605_2749_z30.matrix_parent_inverse = Matrix(((1.0, -0.0, 0.0, -0.5), (-0.0, 1.0, -0.0, -2.0), (0.0, -0.0, 1.0, -4.2), (-0.0, 0.0, -0.0, 1.0)))
ob_bloco_sandstone_wall_1605_2749_z30.location = (2.5, 1.675, 4.8)
ob_parede_externa_oeste_x1600_y2746_2749.location = (-2.5, 0.5, 4.2)
ob_parede_externa_oeste_x1600_y2746_2749.empty_display_type = 'CUBE'
ob_bloco_sandstone_wall_1600_2746_z30.parent = ob_parede_externa_oeste_x1600_y2746_2749
ob_bloco_sandstone_wall_1600_2746_z30.matrix_parent_inverse = Matrix(((1.0, -0.0, 0.0, 2.5), (-0.0, 1.0, -0.0, -0.5), (0.0, -0.0, 1.0, -4.2), (-0.0, 0.0, -0.0, 1.0)))
ob_bloco_sandstone_wall_1600_2746_z30.location = (-2.825, -1.0, 4.8)
ob_bloco_sandstone_wall_1600_2747_z30.parent = ob_parede_externa_oeste_x1600_y2746_2749
ob_bloco_sandstone_wall_1600_2747_z30.matrix_parent_inverse = Matrix(((1.0, -0.0, 0.0, 2.5), (-0.0, 1.0, -0.0, -0.5), (0.0, -0.0, 1.0, -4.2), (-0.0, 0.0, -0.0, 1.0)))
ob_bloco_sandstone_wall_1600_2747_z30.location = (-2.825, 0.0, 4.8)
ob_bloco_sandstone_wall_1600_2748_z30.parent = ob_parede_externa_oeste_x1600_y2746_2749
ob_bloco_sandstone_wall_1600_2748_z30.matrix_parent_inverse = Matrix(((1.0, -0.0, 0.0, 2.5), (-0.0, 1.0, -0.0, -0.5), (0.0, -0.0, 1.0, -4.2), (-0.0, 0.0, -0.0, 1.0)))
ob_bloco_sandstone_wall_1600_2748_z30.location = (-2.825, 1.0, 4.8)
ob_bloco_sandstone_wall_1600_2749_z30.parent = ob_parede_externa_oeste_x1600_y2746_2749
ob_bloco_sandstone_wall_1600_2749_z30.matrix_parent_inverse = Matrix(((1.0, -0.0, 0.0, 2.5), (-0.0, 1.0, -0.0, -0.5), (0.0, -0.0, 1.0, -4.2), (-0.0, 0.0, -0.0, 1.0)))
ob_bloco_sandstone_wall_1600_2749_z30.location = (-2.825, 2.0, 4.8)
ob_parede_externa_leste_x1605_y2746_2748.location = (2.5, 0.0, 4.2)
ob_parede_externa_leste_x1605_y2746_2748.empty_display_type = 'CUBE'
ob_bloco_sandstone_wall_1605_2746_z30.parent = ob_parede_externa_leste_x1605_y2746_2748
ob_bloco_sandstone_wall_1605_2746_z30.matrix_parent_inverse = Matrix(((1.0, -0.0, 0.0, -2.5), (-0.0, 1.0, -0.0, 0.0), (0.0, -0.0, 1.0, -4.2), (-0.0, 0.0, -0.0, 1.0)))
ob_bloco_sandstone_wall_1605_2746_z30.location = (2.175, -1.0, 4.8)
ob_bloco_sandstone_wall_1605_2747_z30.parent = ob_parede_externa_leste_x1605_y2746_2748
ob_bloco_sandstone_wall_1605_2747_z30.matrix_parent_inverse = Matrix(((1.0, -0.0, 0.0, -2.5), (-0.0, 1.0, -0.0, 0.0), (0.0, -0.0, 1.0, -4.2), (-0.0, 0.0, -0.0, 1.0)))
ob_bloco_sandstone_wall_1605_2747_z30.location = (2.175, 0.0, 4.8)
ob_bloco_sandstone_wall_1605_2748_z30.parent = ob_parede_externa_leste_x1605_y2746_2748
ob_bloco_sandstone_wall_1605_2748_z30.matrix_parent_inverse = Matrix(((1.0, -0.0, 0.0, -2.5), (-0.0, 1.0, -0.0, 0.0), (0.0, -0.0, 1.0, -4.2), (-0.0, 0.0, -0.0, 1.0)))
ob_bloco_sandstone_wall_1605_2748_z30.location = (2.175, 1.0, 4.8)
ob_moveis_decoracoes.location = (0.0, 0.0, 0.0)
ob_moveis_decoracoes.empty_display_type = 'CUBE'
ob_movel_water_1601_2746_z30.parent = ob_moveis_decoracoes
ob_movel_water_1601_2746_z30.location = (-1.5, -1.0, 4.26)
ob_movel_water_1602_2746_z_5.parent = ob_moveis_decoracoes
ob_movel_water_1602_2746_z_5.location = (-0.5, -1.0, 0.06)
ob_movel_water_1602_2746_z30.parent = ob_moveis_decoracoes
ob_movel_water_1602_2746_z30.location = (-0.5, -1.0, 4.26)
ob_movel_water_1603_2746_z_5.parent = ob_moveis_decoracoes
ob_movel_water_1603_2746_z_5.location = (0.5, -1.0, 0.06)
ob_movel_water_1603_2746_z30.parent = ob_moveis_decoracoes
ob_movel_water_1603_2746_z30.location = (0.5, -1.0, 4.26)
ob_movel_water_1604_2746_z_5.parent = ob_moveis_decoracoes
ob_movel_water_1604_2746_z_5.location = (1.5, -1.0, 0.06)
ob_movel_water_1604_2746_z30.parent = ob_moveis_decoracoes
ob_movel_water_1604_2746_z30.location = (1.5, -1.0, 4.26)
ob_movel_water_1605_2746_z_5.parent = ob_moveis_decoracoes
ob_movel_water_1605_2746_z_5.location = (2.5, -1.0, 0.06)
ob_movel_water_1601_2747_z30.parent = ob_moveis_decoracoes
ob_movel_water_1601_2747_z30.location = (-1.5, 0.0, 4.26)
ob_movel_water_1602_2747_z_5.parent = ob_moveis_decoracoes
ob_movel_water_1602_2747_z_5.location = (-0.5, 0.0, 0.06)
ob_movel_water_1602_2747_z30.parent = ob_moveis_decoracoes
ob_movel_water_1602_2747_z30.location = (-0.5, 0.0, 4.26)
ob_movel_water_1603_2747_z30.parent = ob_moveis_decoracoes
ob_movel_water_1603_2747_z30.location = (0.5, 0.0, 4.26)
ob_movel_water_1604_2747_z30.parent = ob_moveis_decoracoes
ob_movel_water_1604_2747_z30.location = (1.5, 0.0, 4.26)
ob_movel_water_1601_2748_z30.parent = ob_moveis_decoracoes
ob_movel_water_1601_2748_z30.location = (-1.5, 1.0, 4.26)
ob_movel_water_1602_2748_z_5.parent = ob_moveis_decoracoes
ob_movel_water_1602_2748_z_5.location = (-0.5, 1.0, 0.06)
ob_movel_water_1602_2748_z30.parent = ob_moveis_decoracoes
ob_movel_water_1602_2748_z30.location = (-0.5, 1.0, 4.26)
ob_movel_water_1603_2748_z30.parent = ob_moveis_decoracoes
ob_movel_water_1603_2748_z30.location = (0.5, 1.0, 4.26)
ob_movel_water_1604_2748_z30.parent = ob_moveis_decoracoes
ob_movel_water_1604_2748_z30.location = (1.5, 1.0, 4.26)
ob_movel_water_1602_2749_z_5.parent = ob_moveis_decoracoes
ob_movel_water_1602_2749_z_5.location = (-0.5, 2.0, 0.06)

# ---- collection membership
col_01_paredes_externas.objects.link(ob_parede_externa_norte_y2745_x1600_1605)
col_01_paredes_externas.objects.link(ob_bloco_sandstone_post_1600_2745_z30)
col_01_paredes_externas.objects.link(ob_bloco_sandstone_wall_1601_2745_z30)
col_01_paredes_externas.objects.link(ob_bloco_sandstone_wall_1602_2745_z30)
col_01_paredes_externas.objects.link(ob_bloco_sandstone_wall_1603_2745_z30)
col_01_paredes_externas.objects.link(ob_bloco_sandstone_wall_1604_2745_z30)
col_01_paredes_externas.objects.link(ob_bloco_sandstone_wall_1605_2745_z30)
col_01_paredes_externas.objects.link(ob_parede_externa_sul_y2749_x1601_1605)
col_01_paredes_externas.objects.link(ob_bloco_sandstone_wall_1601_2749_z30)
col_01_paredes_externas.objects.link(ob_bloco_sandstone_wall_1602_2749_z30)
col_01_paredes_externas.objects.link(ob_bloco_sandstone_wall_1603_2749_z30)
col_01_paredes_externas.objects.link(ob_bloco_sandstone_wall_1604_2749_z30)
col_01_paredes_externas.objects.link(ob_bloco_sandstone_wall_1605_2749_z30)
col_01_paredes_externas.objects.link(ob_parede_externa_oeste_x1600_y2746_2749)
col_01_paredes_externas.objects.link(ob_bloco_sandstone_wall_1600_2746_z30)
col_01_paredes_externas.objects.link(ob_bloco_sandstone_wall_1600_2747_z30)
col_01_paredes_externas.objects.link(ob_bloco_sandstone_wall_1600_2748_z30)
col_01_paredes_externas.objects.link(ob_bloco_sandstone_wall_1600_2749_z30)
col_01_paredes_externas.objects.link(ob_parede_externa_leste_x1605_y2746_2748)
col_01_paredes_externas.objects.link(ob_bloco_sandstone_wall_1605_2746_z30)
col_01_paredes_externas.objects.link(ob_bloco_sandstone_wall_1605_2747_z30)
col_01_paredes_externas.objects.link(ob_bloco_sandstone_wall_1605_2748_z30)
col_04_moveis_decoracoes.objects.link(ob_moveis_decoracoes)
col_04_moveis_decoracoes.objects.link(ob_movel_water_1601_2746_z30)
col_04_moveis_decoracoes.objects.link(ob_movel_water_1602_2746_z_5)
col_04_moveis_decoracoes.objects.link(ob_movel_water_1602_2746_z30)
col_04_moveis_decoracoes.objects.link(ob_movel_water_1603_2746_z_5)
col_04_moveis_decoracoes.objects.link(ob_movel_water_1603_2746_z30)
col_04_moveis_decoracoes.objects.link(ob_movel_water_1604_2746_z_5)
col_04_moveis_decoracoes.objects.link(ob_movel_water_1604_2746_z30)
col_04_moveis_decoracoes.objects.link(ob_movel_water_1605_2746_z_5)
col_04_moveis_decoracoes.objects.link(ob_movel_water_1601_2747_z30)
col_04_moveis_decoracoes.objects.link(ob_movel_water_1602_2747_z_5)
col_04_moveis_decoracoes.objects.link(ob_movel_water_1602_2747_z30)
col_04_moveis_decoracoes.objects.link(ob_movel_water_1603_2747_z30)
col_04_moveis_decoracoes.objects.link(ob_movel_water_1604_2747_z30)
col_04_moveis_decoracoes.objects.link(ob_movel_water_1601_2748_z30)
col_04_moveis_decoracoes.objects.link(ob_movel_water_1602_2748_z_5)
col_04_moveis_decoracoes.objects.link(ob_movel_water_1602_2748_z30)
col_04_moveis_decoracoes.objects.link(ob_movel_water_1603_2748_z30)
col_04_moveis_decoracoes.objects.link(ob_movel_water_1604_2748_z30)
col_04_moveis_decoracoes.objects.link(ob_movel_water_1602_2749_z_5)

# ---- scene / render settings (as saved in the file)
scene.frame_start = 1; scene.frame_end = 250; scene.frame_set(1)
scene.render.engine = 'BLENDER_EEVEE_NEXT'
scene.render.bake_bias = 0.0
scene.render.bake_samples = 0
scene.cycles.sampling_pattern = 'TABULATED_SOBOL'
scene.eevee.use_volume_custom_range = False
bpy.context.view_layer.update()

# ---- added for rendering (the .blend has no active camera and no usable light): camera, sun + grey world if the file has none
cam_auto = bpy.data.cameras.new('AutoCamera')
cam_auto.lens = 50.0
cam_auto.sensor_width = 36.0
cam_auto.clip_end = 1000.0
ob_auto_camera = bpy.data.objects.new('AutoCamera', cam_auto)
scene.collection.objects.link(ob_auto_camera)
ob_auto_camera.location = (8.78525, -10.5423, 9.7282)
ob_auto_camera.rotation_euler = (1.09748, -7.21219e-08, 0.694738)
scene.camera = ob_auto_camera
light_auto_sun = bpy.data.lights.new('AutoSun', 'SUN')
light_auto_sun.energy = 3.0
light_auto_sun.angle = 0.0523599
ob_auto_sun = bpy.data.objects.new('AutoSun', light_auto_sun)
scene.collection.objects.link(ob_auto_sun)
ob_auto_sun.rotation_euler = (0.872665, 0.174533, 0.523599)
if scene.world is None:
    world_auto = bpy.data.worlds.new('AutoWorld')
    world_auto.color = (0.3, 0.3, 0.3)
    scene.world = world_auto
bpy.context.view_layer.update()

